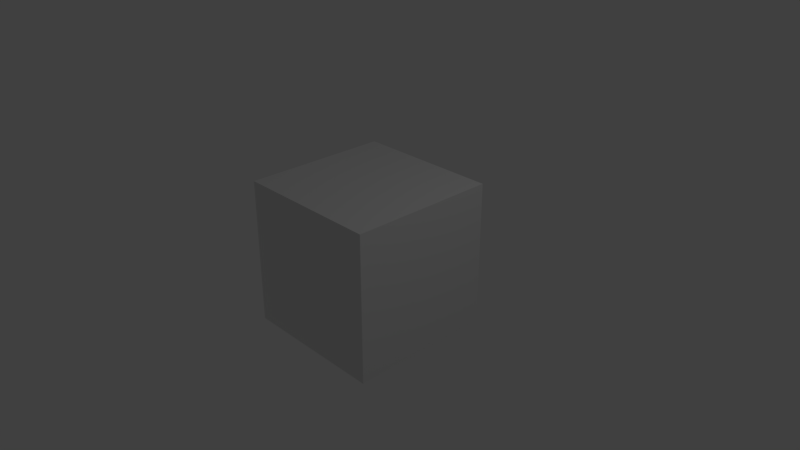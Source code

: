 # Source: 08_only_metal.blend  (saved by Blender 2.79.0; exported with 4.5.12 LTS)
import bpy
from mathutils import Matrix  # noqa: F401  (used for matrix-valued properties, if any)

bpy.ops.wm.read_factory_settings(use_empty=True)
scene = bpy.context.scene
scene.name = 'Scene'

# ---- collections
col_collection_1 = bpy.data.collections.new('Collection 1'); scene.collection.children.link(col_collection_1)

# ---- images (referenced by path relative to the original .blend; pixels are not part of the script)
import os
ASSET_DIR = os.environ.get("B2B_ASSET_DIR", "")  # directory of the original .blend (textures are referenced by path, not embedded)
HERE = os.path.dirname(os.path.abspath(__file__))  # packed textures are extracted next to this script under _unpacked/

def load_image(name, relpath, width, height, colorspace="sRGB"):
    """Load a texture the original file referenced (path relative to the .blend, or extracted next to this script)."""
    p = next((c for c in (os.path.join(HERE, relpath), os.path.join(ASSET_DIR, relpath)) if relpath and os.path.exists(c)), "")
    if p:
        img = bpy.data.images.load(p, check_existing=True)
        img.name = name
    else:  # same state as the original file: an image datablock whose file is absent (Cycles renders it pink)
        img = bpy.data.images.new(name, width, height)
        img.source = "FILE"
        img.filepath = "//" + (relpath or name)
    img.colorspace_settings.name = colorspace
    return img
img_08_metallic = load_image('08_metallic', '08_img_metal.png', 1024, 1024, 'sRGB')

# ---- materials (node trees are filled in below, after node groups)
mat_material = bpy.data.materials.new('Material')
mat_material.alpha_threshold = 0.0
mat_material.roughness = 0.5
mat_material.line_color = (0.0, 0.0, 0.0, 1.0)

# ---- material node trees
mat_material.use_nodes = True; mat_material.node_tree.nodes.clear()
_N = mat_material.node_tree.nodes; _L = mat_material.node_tree.links
n0 = _N.new('ShaderNodeOutputMaterial'); n0.name = 'Material Output'; n0.location = (300, 300)
n1 = _N.new('ShaderNodeTexImage'); n1.name = 'Image Texture.001'; n1.location = (-320, 333)
n1.width = 282
n1.image = img_08_metallic
n2 = _N.new('ShaderNodeBsdfPrincipled'); n2.name = 'Principled BSDF'; n2.location = (42, 340)
n2.width = 220
n2.subsurface_method = 'BURLEY'
n2.inputs[2].default_value = 0.2
n2.inputs[3].default_value = 1.45
n2.inputs[9].default_value = (1.0, 1.0, 1.0)
_L.new(n2.outputs[0], n0.inputs[0])
_L.new(n1.outputs[0], n2.inputs[1])
n0.is_active_output = True

# ---- world
world_world = bpy.data.worlds.new('World'); scene.world = world_world
world_world.color = (0.05088, 0.05088, 0.05088)
world_world.use_sun_shadow = False
world_world.sun_shadow_jitter_overblur = 0.0
world_world.cycles.sampling_method = 'MANUAL'

# ---- cameras
cam_camera = bpy.data.cameras.new('Camera')
cam_camera.clip_end = 100.0
cam_camera.lens = 35.0
cam_camera.sensor_width = 32.0
cam_camera.sensor_height = 18.0
cam_camera.ortho_scale = 7.314
cam_camera.dof.focus_distance = 0.0

# ---- lights
light_lamp = bpy.data.lights.new('Lamp', 'POINT')
light_lamp.transmission_factor = 0.0
light_lamp.cutoff_distance = 30.0
light_lamp.energy = 100.0
light_lamp.shadow_buffer_clip_start = 1.001
light_lamp.shadow_soft_size = 0.1
light_lamp.shadow_maximum_resolution = 0.006
light_lamp.use_absolute_resolution = True

# ---- meshes
me_cube = bpy.data.meshes.new('Cube')
me_cube.from_pydata([(1.0, 1.0, -1.0), (1.0, -1.0, -1.0), (-1.0, -1.0, -1.0), (-1.0, 1.0, -1.0), (1.0, 1.0, 1.0), (1.0, -1.0, 1.0), (-1.0, -1.0, 1.0), (-1.0, 1.0, 1.0)], [], [(0, 1, 2, 3), (4, 7, 6, 5), (0, 4, 5, 1), (1, 5, 6, 2), (2, 6, 7, 3), (4, 0, 3, 7)])
_uv = me_cube.uv_layers.new(name='UVMap')
_uv.uv.foreach_set('vector', [0.0, 0.0, 0.0, -1.0, -1.0, -1.0, -1.0, 2.384e-07, 2.384e-07, 1.0, -1.0, 1.0, -1.0, 1.788e-07, -3.576e-07, -2.98e-07, 0.0, 0.0, -2.384e-07, 1.0, -1.0, 1.0, -1.0, 0.0, 0.0, 0.0, -3.576e-07, 1.0, -1.0, 1.0, -1.0, 0.0, 8.941e-08, 0.0, 1.788e-07, 1.0, 1.0, 1.0, 1.0, 0.0, 2.384e-07, 0.0, 0.0, -1.0, -1.0, -1.0, -1.0, 0.0])
me_cube.materials.append(mat_material)
me_cube.use_remesh_preserve_volume = False
me_cube.use_remesh_preserve_attributes = False
me_cube.use_mirror_vertex_groups = False
me_cube.update()

# ---- objects
ob_cube = bpy.data.objects.new('Cube', me_cube)
ob_lamp = bpy.data.objects.new('Lamp', light_lamp)
ob_camera = bpy.data.objects.new('Camera', cam_camera)

# ---- transforms, parenting, visibility, modifiers, constraints
ob_cube.location = (0.0, 0.0, 0.0)
ob_cube.lock_rotations_4d = False
ob_cube.empty_display_type = 'ARROWS'
ob_cube.lineart.crease_threshold = 0.0
ob_lamp.location = (4.076, 1.005, 5.904)
ob_lamp.rotation_euler = (0.6503, 0.05522, 1.866)
ob_lamp.lock_rotations_4d = False
ob_lamp.empty_display_type = 'ARROWS'
ob_lamp.color = (0.0, 0.0, 0.0, 0.0)
ob_lamp.lineart.crease_threshold = 0.0
ob_camera.location = (7.481, -6.508, 5.344)
ob_camera.rotation_euler = (1.109, 0.0, 0.8149)
ob_camera.lock_rotations_4d = False
ob_camera.empty_display_type = 'ARROWS'
ob_camera.color = (0.0, 0.0, 0.0, 0.0)
ob_camera.display_type = 'WIRE'
ob_camera.lineart.crease_threshold = 0.0

# ---- collection membership
col_collection_1.objects.link(ob_cube)
col_collection_1.objects.link(ob_lamp)
col_collection_1.objects.link(ob_camera)

# ---- scene / render settings (as saved in the file)
scene.camera = ob_camera
scene.frame_start = 1; scene.frame_end = 250; scene.frame_set(1)
scene.render.engine = 'CYCLES'
scene.render.resolution_percentage = 50
scene.render.dither_intensity = 0.0
scene.cycles.use_denoising = False
scene.cycles.samples = 128
scene.cycles.sampling_pattern = 'TABULATED_SOBOL'
scene.cycles.use_adaptive_sampling = False
scene.cycles.use_light_tree = False
scene.cycles.blur_glossy = 0.0
scene.cycles.sample_clamp_indirect = 0.0
scene.view_settings.view_transform = 'Standard'
bpy.context.view_layer.update()

